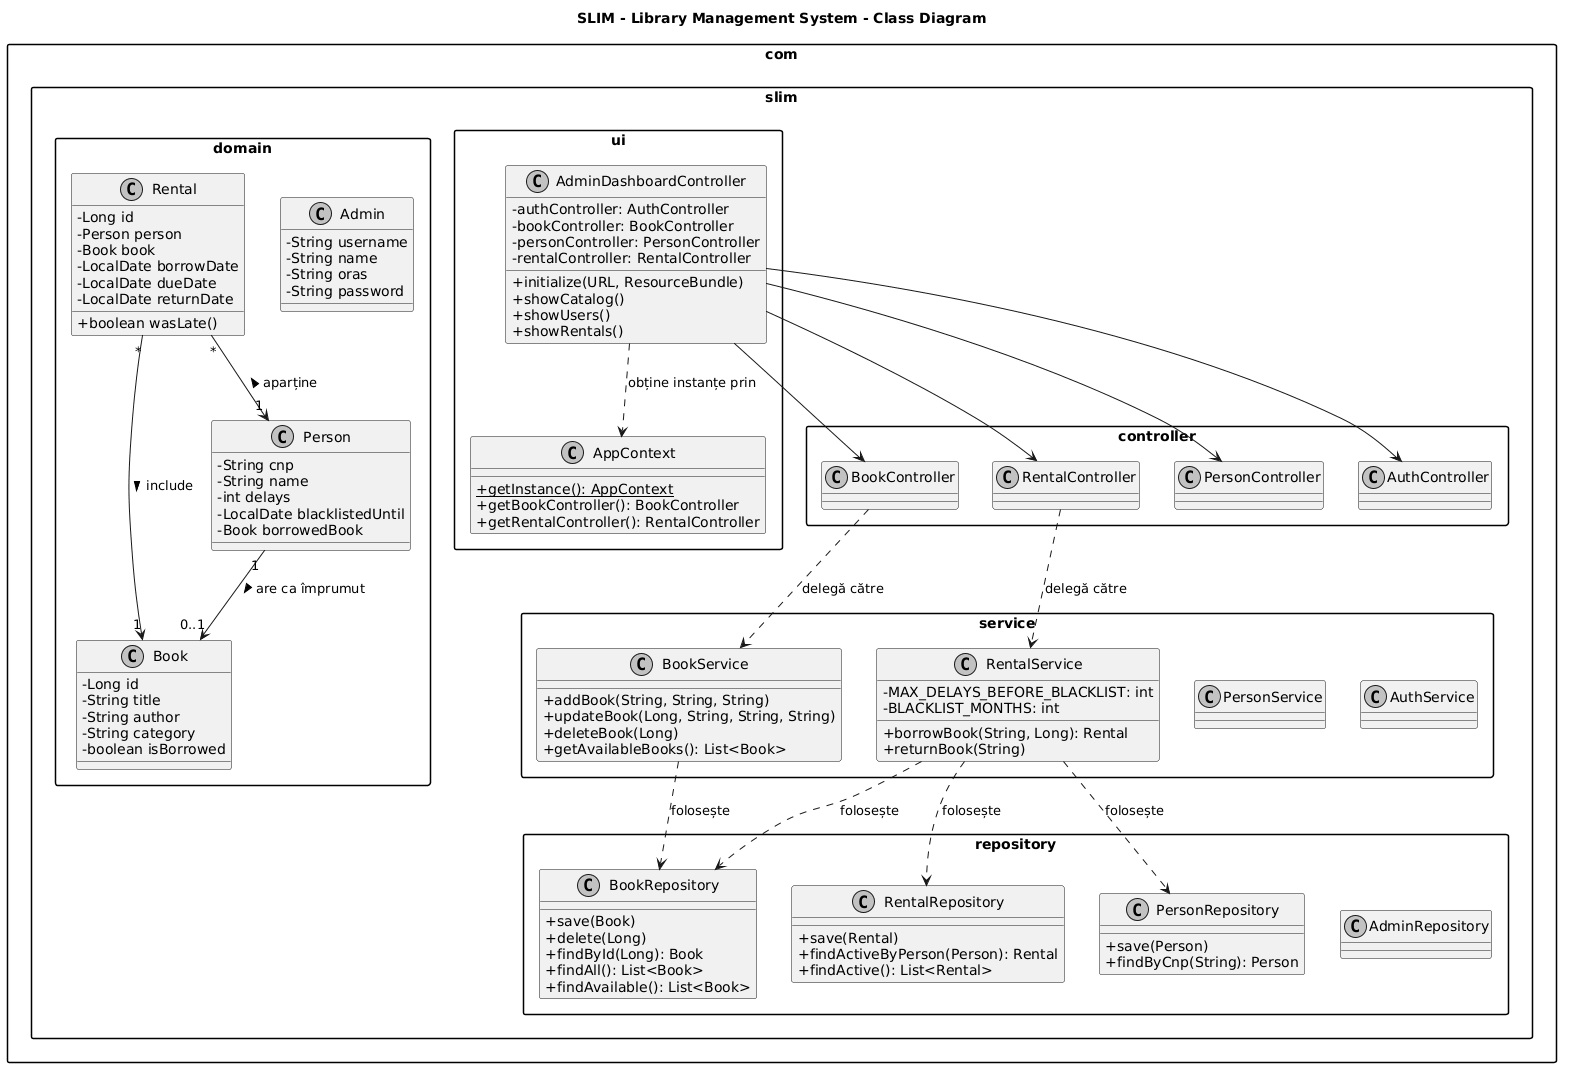

The diagram above was rendered by PlantUML. Its source (embedded in the PNG):
@startuml
skinparam classAttributeIconSize 0
skinparam packageStyle rectangle
skinparam monochrome true

title SLIM - Library Management System - Class Diagram

package "com.slim.domain" {
    class Book {
        - Long id
        - String title
        - String author
        - String category
        - boolean isBorrowed
    }
    class Person {
        - String cnp
        - String name
        - int delays
        - LocalDate blacklistedUntil
        - Book borrowedBook
    }
    class Rental {
        - Long id
        - Person person
        - Book book
        - LocalDate borrowDate
        - LocalDate dueDate
        - LocalDate returnDate
        + boolean wasLate()
    }
    class Admin {
        - String username
        - String name
        - String oras
        - String password
    }
}

package "com.slim.repository" {
    class BookRepository {
        + save(Book)
        + delete(Long)
        + findById(Long): Book
        + findAll(): List<Book>
        + findAvailable(): List<Book>
    }
    class RentalRepository {
        + save(Rental)
        + findActiveByPerson(Person): Rental
        + findActive(): List<Rental>
    }
    class PersonRepository {
        + save(Person)
        + findByCnp(String): Person
    }
    class AdminRepository
}

package "com.slim.service" {
    class BookService {
        + addBook(String, String, String)
        + updateBook(Long, String, String, String)
        + deleteBook(Long)
        + getAvailableBooks(): List<Book>
    }
    class RentalService {
        - MAX_DELAYS_BEFORE_BLACKLIST: int
        - BLACKLIST_MONTHS: int
        + borrowBook(String, Long): Rental
        + returnBook(String)
    }
    class PersonService
    class AuthService
}

package "com.slim.controller" {
    class BookController
    class RentalController
    class PersonController
    class AuthController
}

package "com.slim.ui" {
    class AdminDashboardController {
        - authController: AuthController
        - bookController: BookController
        - personController: PersonController
        - rentalController: RentalController
        + initialize(URL, ResourceBundle)
        + showCatalog()
        + showUsers()
        + showRentals()
    }
    class AppContext {
        + {static} getInstance(): AppContext
        + getBookController(): BookController
        + getRentalController(): RentalController
    }
}

' Relații între Entități (Domain)
Person "1" --> "0..1" Book : are ca împrumut >
Rental "*" --> "1" Person : < aparține
Rental "*" --> "1" Book : include >

' Relații de dependență (Cine folosește pe cine)
BookService ..> BookRepository : folosește
RentalService ..> RentalRepository : folosește
RentalService ..> BookRepository : folosește
RentalService ..> PersonRepository : folosește

BookController ..> BookService : delegă către
RentalController ..> RentalService : delegă către

AdminDashboardController ..> AppContext : obține instanțe prin
AdminDashboardController --> BookController
AdminDashboardController --> RentalController
AdminDashboardController --> PersonController
AdminDashboardController --> AuthController
@enduml